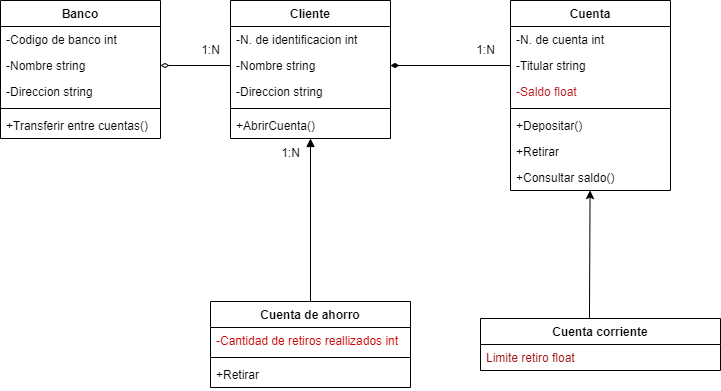

The diagram above was exported from draw.io. Its source (the exported page's mxGraphModel, read from the mxfile embedded in the PNG):
<mxGraphModel dx="1130" dy="779" grid="1" gridSize="10" guides="1" tooltips="1" connect="1" arrows="1" fold="1" page="1" pageScale="1" pageWidth="850" pageHeight="1100" math="0" shadow="0">
  <root>
    <mxCell id="0" />
    <mxCell id="1" parent="0" />
    <mxCell id="2" value="Banco" style="swimlane;fontStyle=1;align=center;verticalAlign=top;childLayout=stackLayout;horizontal=1;startSize=26;horizontalStack=0;resizeParent=1;resizeParentMax=0;resizeLast=0;collapsible=1;marginBottom=0;" vertex="1" parent="1">
      <mxGeometry x="20" y="120" width="160" height="138" as="geometry" />
    </mxCell>
    <mxCell id="3" value="-Codigo de banco int" style="text;strokeColor=none;fillColor=none;align=left;verticalAlign=top;spacingLeft=4;spacingRight=4;overflow=hidden;rotatable=0;points=[[0,0.5],[1,0.5]];portConstraint=eastwest;" vertex="1" parent="2">
      <mxGeometry y="26" width="160" height="26" as="geometry" />
    </mxCell>
    <mxCell id="14" value="-Nombre string" style="text;strokeColor=none;fillColor=none;align=left;verticalAlign=top;spacingLeft=4;spacingRight=4;overflow=hidden;rotatable=0;points=[[0,0.5],[1,0.5]];portConstraint=eastwest;" vertex="1" parent="2">
      <mxGeometry y="52" width="160" height="26" as="geometry" />
    </mxCell>
    <mxCell id="15" value="-Direccion string" style="text;strokeColor=none;fillColor=none;align=left;verticalAlign=top;spacingLeft=4;spacingRight=4;overflow=hidden;rotatable=0;points=[[0,0.5],[1,0.5]];portConstraint=eastwest;" vertex="1" parent="2">
      <mxGeometry y="78" width="160" height="26" as="geometry" />
    </mxCell>
    <mxCell id="4" value="" style="line;strokeWidth=1;fillColor=none;align=left;verticalAlign=middle;spacingTop=-1;spacingLeft=3;spacingRight=3;rotatable=0;labelPosition=right;points=[];portConstraint=eastwest;strokeColor=inherit;" vertex="1" parent="2">
      <mxGeometry y="104" width="160" height="8" as="geometry" />
    </mxCell>
    <mxCell id="5" value="+Transferir entre cuentas()" style="text;strokeColor=none;fillColor=none;align=left;verticalAlign=top;spacingLeft=4;spacingRight=4;overflow=hidden;rotatable=0;points=[[0,0.5],[1,0.5]];portConstraint=eastwest;" vertex="1" parent="2">
      <mxGeometry y="112" width="160" height="26" as="geometry" />
    </mxCell>
    <mxCell id="54" style="edgeStyle=none;html=1;startArrow=block;startFill=1;endArrow=none;endFill=0;entryX=0.5;entryY=0;entryDx=0;entryDy=0;" edge="1" parent="1" source="6" target="21">
      <mxGeometry relative="1" as="geometry">
        <mxPoint x="320" y="430" as="targetPoint" />
      </mxGeometry>
    </mxCell>
    <mxCell id="6" value="Cliente" style="swimlane;fontStyle=1;align=center;verticalAlign=top;childLayout=stackLayout;horizontal=1;startSize=26;horizontalStack=0;resizeParent=1;resizeParentMax=0;resizeLast=0;collapsible=1;marginBottom=0;" vertex="1" parent="1">
      <mxGeometry x="250" y="120" width="160" height="138" as="geometry" />
    </mxCell>
    <mxCell id="7" value="-N. de identificacion int" style="text;strokeColor=none;fillColor=none;align=left;verticalAlign=top;spacingLeft=4;spacingRight=4;overflow=hidden;rotatable=0;points=[[0,0.5],[1,0.5]];portConstraint=eastwest;" vertex="1" parent="6">
      <mxGeometry y="26" width="160" height="26" as="geometry" />
    </mxCell>
    <mxCell id="17" value="-Nombre string" style="text;strokeColor=none;fillColor=none;align=left;verticalAlign=top;spacingLeft=4;spacingRight=4;overflow=hidden;rotatable=0;points=[[0,0.5],[1,0.5]];portConstraint=eastwest;" vertex="1" parent="6">
      <mxGeometry y="52" width="160" height="26" as="geometry" />
    </mxCell>
    <mxCell id="16" value="-Direccion string" style="text;strokeColor=none;fillColor=none;align=left;verticalAlign=top;spacingLeft=4;spacingRight=4;overflow=hidden;rotatable=0;points=[[0,0.5],[1,0.5]];portConstraint=eastwest;" vertex="1" parent="6">
      <mxGeometry y="78" width="160" height="26" as="geometry" />
    </mxCell>
    <mxCell id="8" value="" style="line;strokeWidth=1;fillColor=none;align=left;verticalAlign=middle;spacingTop=-1;spacingLeft=3;spacingRight=3;rotatable=0;labelPosition=right;points=[];portConstraint=eastwest;strokeColor=inherit;" vertex="1" parent="6">
      <mxGeometry y="104" width="160" height="8" as="geometry" />
    </mxCell>
    <mxCell id="9" value="+AbrirCuenta()" style="text;strokeColor=none;fillColor=none;align=left;verticalAlign=top;spacingLeft=4;spacingRight=4;overflow=hidden;rotatable=0;points=[[0,0.5],[1,0.5]];portConstraint=eastwest;" vertex="1" parent="6">
      <mxGeometry y="112" width="160" height="26" as="geometry" />
    </mxCell>
    <mxCell id="34" style="edgeStyle=none;html=1;entryX=1;entryY=0.5;entryDx=0;entryDy=0;endArrow=diamondThin;endFill=1;startArrow=none;startFill=0;exitX=0;exitY=0.5;exitDx=0;exitDy=0;" edge="1" parent="1" source="20" target="17">
      <mxGeometry relative="1" as="geometry" />
    </mxCell>
    <mxCell id="51" style="edgeStyle=none;html=1;startArrow=classic;startFill=1;endArrow=none;endFill=0;entryX=0.454;entryY=-0.01;entryDx=0;entryDy=0;entryPerimeter=0;" edge="1" parent="1" source="10" target="25">
      <mxGeometry relative="1" as="geometry">
        <mxPoint x="610" y="370" as="targetPoint" />
      </mxGeometry>
    </mxCell>
    <mxCell id="10" value="Cuenta" style="swimlane;fontStyle=1;align=center;verticalAlign=top;childLayout=stackLayout;horizontal=1;startSize=26;horizontalStack=0;resizeParent=1;resizeParentMax=0;resizeLast=0;collapsible=1;marginBottom=0;" vertex="1" parent="1">
      <mxGeometry x="530" y="120" width="160" height="190" as="geometry" />
    </mxCell>
    <mxCell id="19" value="-N. de cuenta int" style="text;strokeColor=none;fillColor=none;align=left;verticalAlign=top;spacingLeft=4;spacingRight=4;overflow=hidden;rotatable=0;points=[[0,0.5],[1,0.5]];portConstraint=eastwest;" vertex="1" parent="10">
      <mxGeometry y="26" width="160" height="26" as="geometry" />
    </mxCell>
    <mxCell id="20" value="-Titular string" style="text;strokeColor=none;fillColor=none;align=left;verticalAlign=top;spacingLeft=4;spacingRight=4;overflow=hidden;rotatable=0;points=[[0,0.5],[1,0.5]];portConstraint=eastwest;" vertex="1" parent="10">
      <mxGeometry y="52" width="160" height="26" as="geometry" />
    </mxCell>
    <mxCell id="11" value="-Saldo float" style="text;strokeColor=none;fillColor=none;align=left;verticalAlign=top;spacingLeft=4;spacingRight=4;overflow=hidden;rotatable=0;points=[[0,0.5],[1,0.5]];portConstraint=eastwest;fontColor=#b81919;" vertex="1" parent="10">
      <mxGeometry y="78" width="160" height="26" as="geometry" />
    </mxCell>
    <mxCell id="12" value="" style="line;strokeWidth=1;fillColor=none;align=left;verticalAlign=middle;spacingTop=-1;spacingLeft=3;spacingRight=3;rotatable=0;labelPosition=right;points=[];portConstraint=eastwest;strokeColor=inherit;" vertex="1" parent="10">
      <mxGeometry y="104" width="160" height="8" as="geometry" />
    </mxCell>
    <mxCell id="13" value="+Depositar()" style="text;strokeColor=none;fillColor=none;align=left;verticalAlign=top;spacingLeft=4;spacingRight=4;overflow=hidden;rotatable=0;points=[[0,0.5],[1,0.5]];portConstraint=eastwest;" vertex="1" parent="10">
      <mxGeometry y="112" width="160" height="26" as="geometry" />
    </mxCell>
    <mxCell id="35" value="+Retirar" style="text;strokeColor=none;fillColor=none;align=left;verticalAlign=top;spacingLeft=4;spacingRight=4;overflow=hidden;rotatable=0;points=[[0,0.5],[1,0.5]];portConstraint=eastwest;" vertex="1" parent="10">
      <mxGeometry y="138" width="160" height="26" as="geometry" />
    </mxCell>
    <mxCell id="36" value="+Consultar saldo()" style="text;strokeColor=none;fillColor=none;align=left;verticalAlign=top;spacingLeft=4;spacingRight=4;overflow=hidden;rotatable=0;points=[[0,0.5],[1,0.5]];portConstraint=eastwest;" vertex="1" parent="10">
      <mxGeometry y="164" width="160" height="26" as="geometry" />
    </mxCell>
    <mxCell id="21" value="Cuenta de ahorro" style="swimlane;fontStyle=1;align=center;verticalAlign=top;childLayout=stackLayout;horizontal=1;startSize=26;horizontalStack=0;resizeParent=1;resizeParentMax=0;resizeLast=0;collapsible=1;marginBottom=0;" vertex="1" parent="1">
      <mxGeometry x="230" y="421" width="200" height="86" as="geometry" />
    </mxCell>
    <mxCell id="22" value="-Cantidad de retiros reallizados int" style="text;strokeColor=none;fillColor=none;align=left;verticalAlign=top;spacingLeft=4;spacingRight=4;overflow=hidden;rotatable=0;points=[[0,0.5],[1,0.5]];portConstraint=eastwest;fontColor=#cc0505;" vertex="1" parent="21">
      <mxGeometry y="26" width="200" height="26" as="geometry" />
    </mxCell>
    <mxCell id="23" value="" style="line;strokeWidth=1;fillColor=none;align=left;verticalAlign=middle;spacingTop=-1;spacingLeft=3;spacingRight=3;rotatable=0;labelPosition=right;points=[];portConstraint=eastwest;strokeColor=inherit;" vertex="1" parent="21">
      <mxGeometry y="52" width="200" height="8" as="geometry" />
    </mxCell>
    <mxCell id="24" value="+Retirar" style="text;strokeColor=none;fillColor=none;align=left;verticalAlign=top;spacingLeft=4;spacingRight=4;overflow=hidden;rotatable=0;points=[[0,0.5],[1,0.5]];portConstraint=eastwest;" vertex="1" parent="21">
      <mxGeometry y="60" width="200" height="26" as="geometry" />
    </mxCell>
    <mxCell id="25" value="Cuenta corriente" style="swimlane;fontStyle=1;align=center;verticalAlign=top;childLayout=stackLayout;horizontal=1;startSize=26;horizontalStack=0;resizeParent=1;resizeParentMax=0;resizeLast=0;collapsible=1;marginBottom=0;" vertex="1" parent="1">
      <mxGeometry x="500" y="438" width="240" height="52" as="geometry" />
    </mxCell>
    <mxCell id="57" value="Limite retiro float" style="text;strokeColor=none;fillColor=none;align=left;verticalAlign=top;spacingLeft=4;spacingRight=4;overflow=hidden;rotatable=0;points=[[0,0.5],[1,0.5]];portConstraint=eastwest;fontColor=#a01313;" vertex="1" parent="25">
      <mxGeometry y="26" width="240" height="26" as="geometry" />
    </mxCell>
    <mxCell id="33" style="edgeStyle=none;html=1;entryX=1;entryY=0.5;entryDx=0;entryDy=0;endArrow=diamondThin;endFill=0;" edge="1" parent="1" source="17" target="14">
      <mxGeometry relative="1" as="geometry" />
    </mxCell>
    <mxCell id="49" value="1:N" style="text;html=1;align=center;verticalAlign=middle;resizable=0;points=[];autosize=1;strokeColor=none;fillColor=none;" vertex="1" parent="1">
      <mxGeometry x="485" y="155" width="40" height="30" as="geometry" />
    </mxCell>
    <mxCell id="50" value="1:N" style="text;html=1;align=center;verticalAlign=middle;resizable=0;points=[];autosize=1;strokeColor=none;fillColor=none;" vertex="1" parent="1">
      <mxGeometry x="290" y="258" width="40" height="30" as="geometry" />
    </mxCell>
    <mxCell id="55" value="1:N" style="text;html=1;align=center;verticalAlign=middle;resizable=0;points=[];autosize=1;strokeColor=none;fillColor=none;" vertex="1" parent="1">
      <mxGeometry x="210" y="155" width="40" height="30" as="geometry" />
    </mxCell>
  </root>
</mxGraphModel>